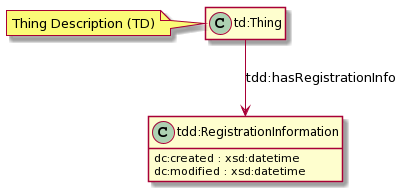

The diagram above was rendered by PlantUML. Its source (embedded in the PNG):
@startuml
hide members
class "td:Thing"

class "tdd:RegistrationInformation" {
  dc:created : xsd:datetime
  dc:modified : xsd:datetime
}


note left of "td:Thing" 
  Thing Description (TD)
end note

"td:Thing" --> "tdd:RegistrationInformation" : "tdd:hasRegistrationInfo"

show "tdd:RegistrationInformation" attributes
@enduml